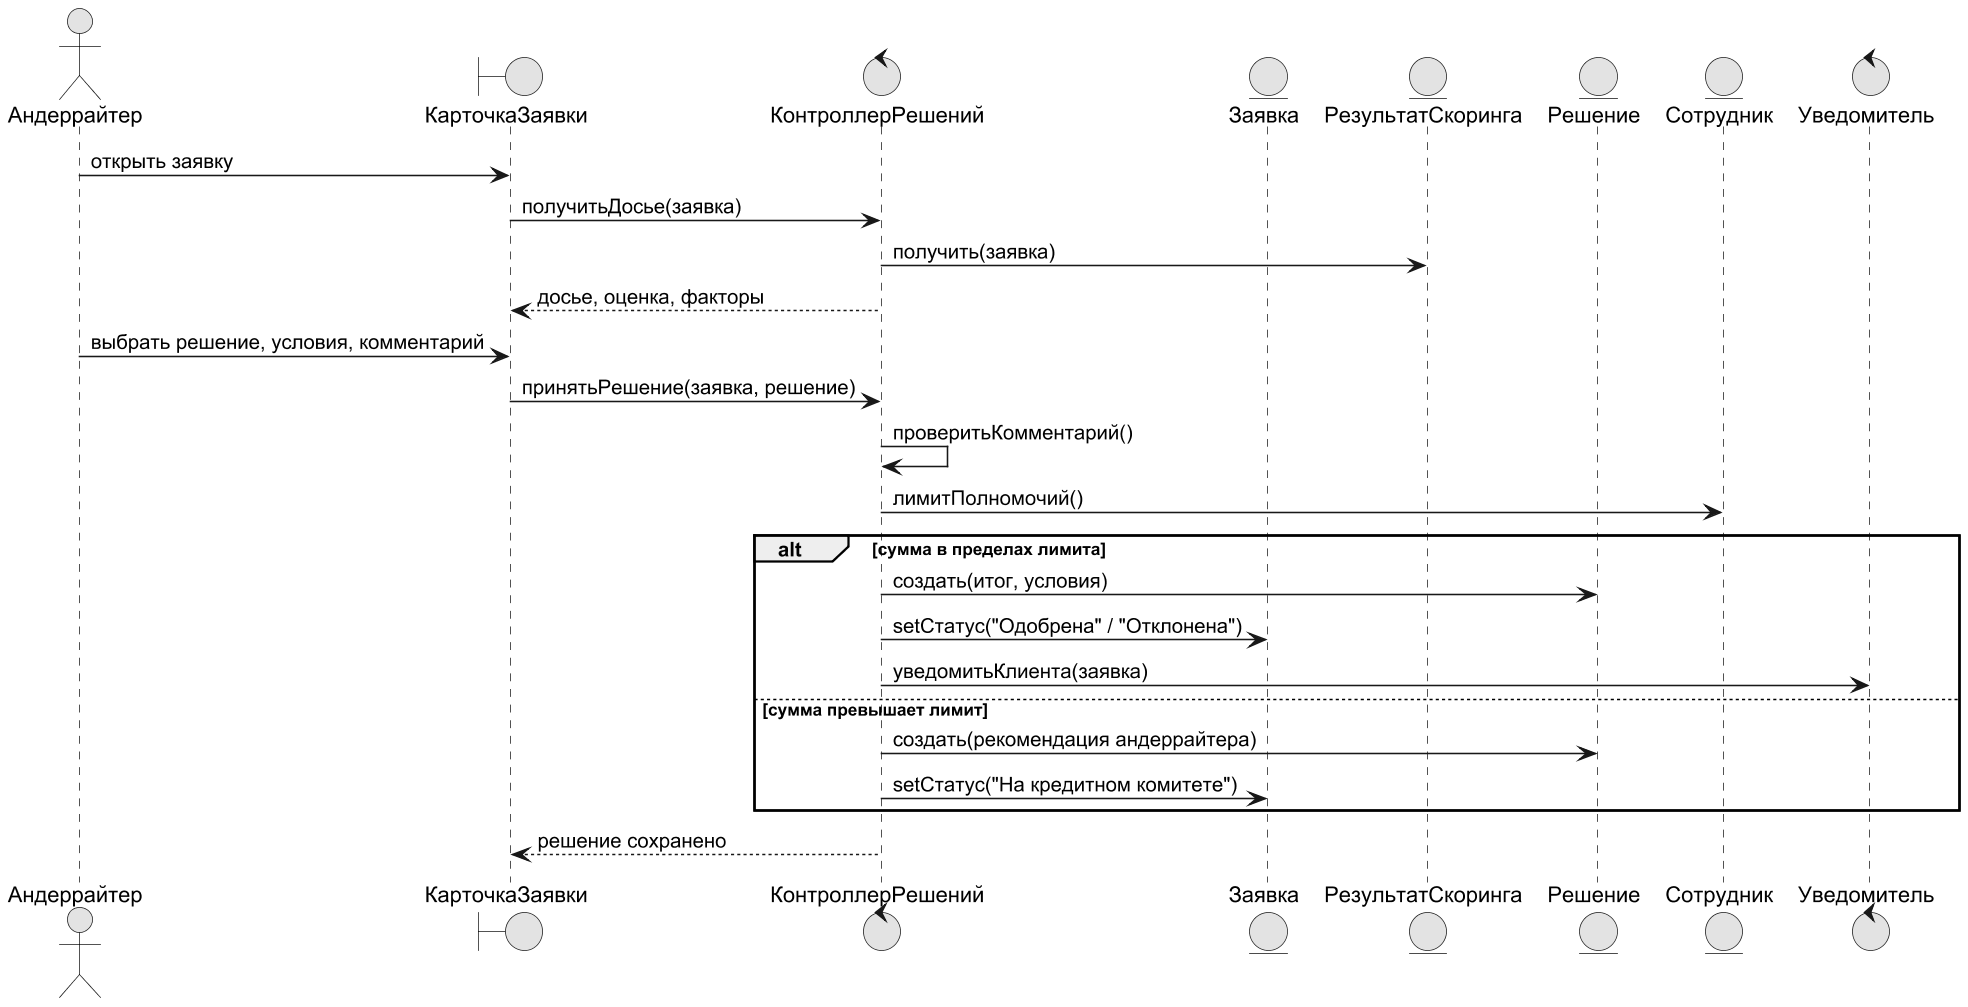

The diagram above was rendered by PlantUML. Its source (embedded in the PNG):
@startuml
!pragma layout smetana
skinparam dpi 150
skinparam defaultFontName Arial
skinparam shadowing false
skinparam monochrome true
actor "Андеррайтер" as UW
boundary "КарточкаЗаявки" as UI
control "КонтроллерРешений" as C
entity "Заявка" as AP
entity "РезультатСкоринга" as R
entity "Решение" as D
entity "Сотрудник" as E
control "Уведомитель" as N
UW -> UI : открыть заявку
UI -> C : получитьДосье(заявка)
C -> R : получить(заявка)
C --> UI : досье, оценка, факторы
UW -> UI : выбрать решение, условия, комментарий
UI -> C : принятьРешение(заявка, решение)
C -> C : проверитьКомментарий()
C -> E : лимитПолномочий()
alt сумма в пределах лимита
  C -> D : создать(итог, условия)
  C -> AP : setСтатус("Одобрена" / "Отклонена")
  C -> N : уведомитьКлиента(заявка)
else сумма превышает лимит
  C -> D : создать(рекомендация андеррайтера)
  C -> AP : setСтатус("На кредитном комитете")
end
C --> UI : решение сохранено
@enduml